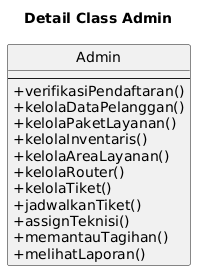

The diagram above was rendered by PlantUML. Its source (embedded in the PNG):
@startuml
title Detail Class Admin

skinparam classAttributeIconSize 0
hide circle

class Admin {
  --
  + verifikasiPendaftaran()
  + kelolaDataPelanggan()
  + kelolaPaketLayanan()
  + kelolaInventaris()
  + kelolaAreaLayanan()
  + kelolaRouter()
  + kelolaTiket()
  + jadwalkanTiket()
  + assignTeknisi()
  + memantauTagihan()
  + melihatLaporan()
}
@enduml